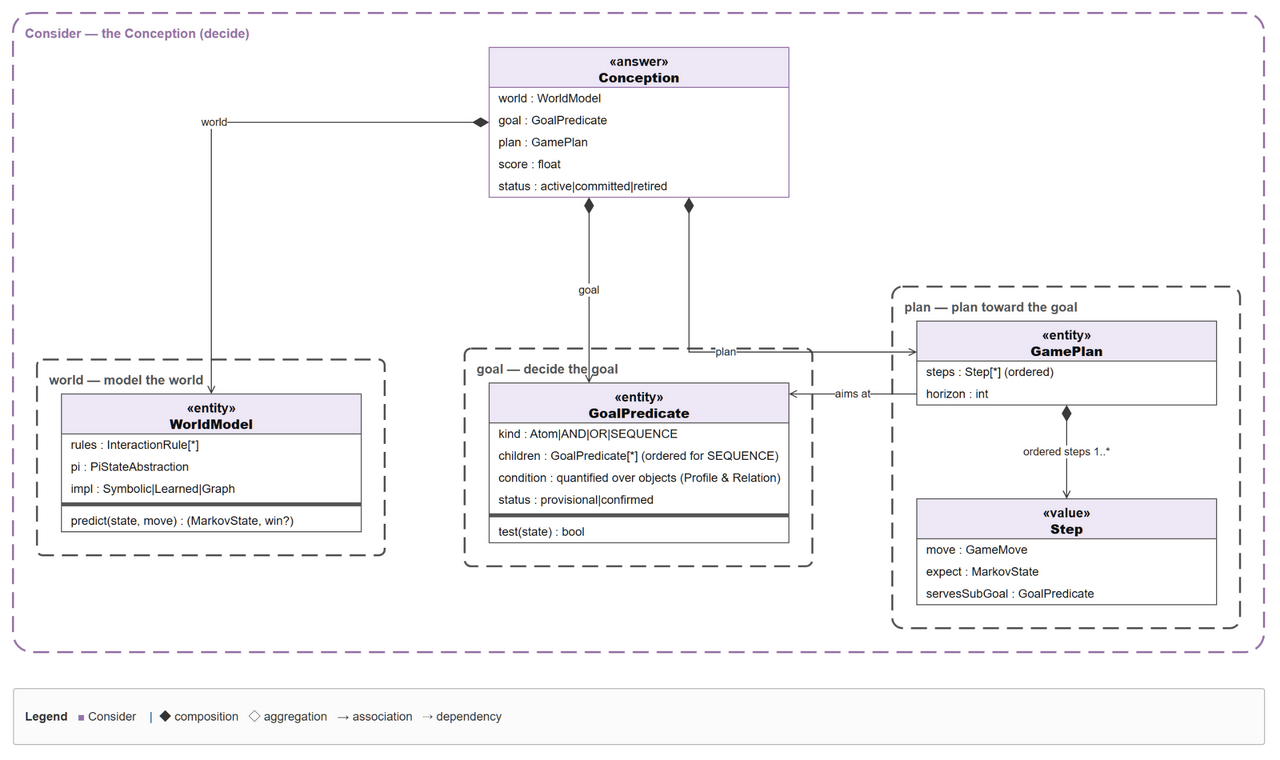

The diagram above was exported from draw.io. Its source (the exported page's mxGraphModel, read from the mxfile embedded in the PNG):
<mxGraphModel adaptiveColors="auto">
  <root>
    <mxCell id="0" />
    <mxCell id="1" parent="0" />
    <mxCell id="cluster_consider" value="Consider — the Conception (decide)" style="rounded=1;arcSize=3;fillColor=none;strokeColor=#9673A6;dashed=1;dashPattern=8 4;strokeWidth=2;verticalAlign=top;align=left;spacingLeft=10;spacingTop=6;fontStyle=1;fontColor=#9673A6;fontSize=13;html=1;" vertex="1" parent="1">
      <mxGeometry x="70" y="70" width="1252" height="640" as="geometry" />
    </mxCell>
    <mxCell id="cluster_world" value="world — model the world" style="rounded=1;arcSize=3;fillColor=none;strokeColor=#555555;dashed=1;dashPattern=8 4;strokeWidth=2;verticalAlign=top;align=left;spacingLeft=10;spacingTop=6;fontStyle=1;fontColor=#555555;fontSize=13;html=1;" vertex="1" parent="1">
      <mxGeometry x="94" y="417" width="348" height="196" as="geometry" />
    </mxCell>
    <mxCell id="cluster_goal" value="goal — decide the goal" style="rounded=1;arcSize=3;fillColor=none;strokeColor=#555555;dashed=1;dashPattern=8 4;strokeWidth=2;verticalAlign=top;align=left;spacingLeft=10;spacingTop=6;fontStyle=1;fontColor=#555555;fontSize=13;html=1;" vertex="1" parent="1">
      <mxGeometry x="522" y="406" width="348" height="218" as="geometry" />
    </mxCell>
    <mxCell id="cluster_plan" value="plan — plan toward the goal" style="rounded=1;arcSize=3;fillColor=none;strokeColor=#555555;dashed=1;dashPattern=8 4;strokeWidth=2;verticalAlign=top;align=left;spacingLeft=10;spacingTop=6;fontStyle=1;fontColor=#555555;fontSize=13;html=1;" vertex="1" parent="1">
      <mxGeometry x="950" y="344" width="348" height="342" as="geometry" />
    </mxCell>
    <mxCell id="n_Conception" value="«answer»&lt;br&gt;&lt;b&gt;Conception&lt;/b&gt;" style="swimlane;html=1;align=center;verticalAlign=top;childLayout=stackLayout;startSize=40;horizontal=1;horizontalStack=0;resizeParent=1;resizeParentMax=0;collapsible=0;swimlaneFillColor=#FFFFFF;fillColor=#EDE7F6;strokeColor=#9673A6;fontColor=#111111;fontSize=13;" vertex="1" parent="1">
      <mxGeometry x="546" y="104" width="300" height="150" as="geometry" />
    </mxCell>
    <mxCell id="n_Conception__a0" value="world : WorldModel" style="text;strokeColor=none;fillColor=none;align=left;verticalAlign=middle;spacingLeft=8;overflow=hidden;rotatable=0;html=1;fontSize=12;fontColor=#1A1A1A;" vertex="1" parent="n_Conception">
      <mxGeometry y="40" width="300" height="22" as="geometry" />
    </mxCell>
    <mxCell id="n_Conception__a1" value="goal : GoalPredicate" style="text;strokeColor=none;fillColor=none;align=left;verticalAlign=middle;spacingLeft=8;overflow=hidden;rotatable=0;html=1;fontSize=12;fontColor=#1A1A1A;" vertex="1" parent="n_Conception">
      <mxGeometry y="62" width="300" height="22" as="geometry" />
    </mxCell>
    <mxCell id="n_Conception__a2" value="plan : GamePlan" style="text;strokeColor=none;fillColor=none;align=left;verticalAlign=middle;spacingLeft=8;overflow=hidden;rotatable=0;html=1;fontSize=12;fontColor=#1A1A1A;" vertex="1" parent="n_Conception">
      <mxGeometry y="84" width="300" height="22" as="geometry" />
    </mxCell>
    <mxCell id="n_Conception__a3" value="score : float" style="text;strokeColor=none;fillColor=none;align=left;verticalAlign=middle;spacingLeft=8;overflow=hidden;rotatable=0;html=1;fontSize=12;fontColor=#1A1A1A;" vertex="1" parent="n_Conception">
      <mxGeometry y="106" width="300" height="22" as="geometry" />
    </mxCell>
    <mxCell id="n_Conception__a4" value="status : active|committed|retired" style="text;strokeColor=none;fillColor=none;align=left;verticalAlign=middle;spacingLeft=8;overflow=hidden;rotatable=0;html=1;fontSize=12;fontColor=#1A1A1A;" vertex="1" parent="n_Conception">
      <mxGeometry y="128" width="300" height="22" as="geometry" />
    </mxCell>
    <mxCell id="n_WorldModel" value="«entity»&lt;br&gt;&lt;b&gt;WorldModel&lt;/b&gt;" style="swimlane;html=1;align=center;verticalAlign=top;childLayout=stackLayout;startSize=40;horizontal=1;horizontalStack=0;resizeParent=1;resizeParentMax=0;collapsible=0;swimlaneFillColor=#FFFFFF;fillColor=#EDE7F6;strokeColor=#555555;fontColor=#111111;fontSize=13;" vertex="1" parent="1">
      <mxGeometry x="118" y="451" width="300" height="138" as="geometry" />
    </mxCell>
    <mxCell id="n_WorldModel__a0" value="rules : InteractionRule[*]" style="text;strokeColor=none;fillColor=none;align=left;verticalAlign=middle;spacingLeft=8;overflow=hidden;rotatable=0;html=1;fontSize=12;fontColor=#1A1A1A;" vertex="1" parent="n_WorldModel">
      <mxGeometry y="40" width="300" height="22" as="geometry" />
    </mxCell>
    <mxCell id="n_WorldModel__a1" value="pi : PiStateAbstraction" style="text;strokeColor=none;fillColor=none;align=left;verticalAlign=middle;spacingLeft=8;overflow=hidden;rotatable=0;html=1;fontSize=12;fontColor=#1A1A1A;" vertex="1" parent="n_WorldModel">
      <mxGeometry y="62" width="300" height="22" as="geometry" />
    </mxCell>
    <mxCell id="n_WorldModel__a2" value="impl : Symbolic|Learned|Graph" style="text;strokeColor=none;fillColor=none;align=left;verticalAlign=middle;spacingLeft=8;overflow=hidden;rotatable=0;html=1;fontSize=12;fontColor=#1A1A1A;" vertex="1" parent="n_WorldModel">
      <mxGeometry y="84" width="300" height="22" as="geometry" />
    </mxCell>
    <mxCell id="n_WorldModel__div" value="" style="line;strokeColor=#555555;html=1;" vertex="1" parent="n_WorldModel">
      <mxGeometry y="106" width="300" height="10" as="geometry" />
    </mxCell>
    <mxCell id="n_WorldModel__m0" value="predict(state, move) : (MarkovState, win?)" style="text;strokeColor=none;fillColor=none;align=left;verticalAlign=middle;spacingLeft=8;overflow=hidden;rotatable=0;html=1;fontSize=12;fontColor=#1A1A1A;" vertex="1" parent="n_WorldModel">
      <mxGeometry y="116" width="300" height="22" as="geometry" />
    </mxCell>
    <mxCell id="n_GoalPredicate" value="«entity»&lt;br&gt;&lt;b&gt;GoalPredicate&lt;/b&gt;" style="swimlane;html=1;align=center;verticalAlign=top;childLayout=stackLayout;startSize=40;horizontal=1;horizontalStack=0;resizeParent=1;resizeParentMax=0;collapsible=0;swimlaneFillColor=#FFFFFF;fillColor=#EDE7F6;strokeColor=#555555;fontColor=#111111;fontSize=13;" vertex="1" parent="1">
      <mxGeometry x="546" y="440" width="300" height="160" as="geometry" />
    </mxCell>
    <mxCell id="n_GoalPredicate__a0" value="kind : Atom|AND|OR|SEQUENCE" style="text;strokeColor=none;fillColor=none;align=left;verticalAlign=middle;spacingLeft=8;overflow=hidden;rotatable=0;html=1;fontSize=12;fontColor=#1A1A1A;" vertex="1" parent="n_GoalPredicate">
      <mxGeometry y="40" width="300" height="22" as="geometry" />
    </mxCell>
    <mxCell id="n_GoalPredicate__a1" value="children : GoalPredicate[*]  (ordered for SEQUENCE)" style="text;strokeColor=none;fillColor=none;align=left;verticalAlign=middle;spacingLeft=8;overflow=hidden;rotatable=0;html=1;fontSize=12;fontColor=#1A1A1A;" vertex="1" parent="n_GoalPredicate">
      <mxGeometry y="62" width="300" height="22" as="geometry" />
    </mxCell>
    <mxCell id="n_GoalPredicate__a2" value="condition : quantified over objects  (Profile &amp; Relation)" style="text;strokeColor=none;fillColor=none;align=left;verticalAlign=middle;spacingLeft=8;overflow=hidden;rotatable=0;html=1;fontSize=12;fontColor=#1A1A1A;" vertex="1" parent="n_GoalPredicate">
      <mxGeometry y="84" width="300" height="22" as="geometry" />
    </mxCell>
    <mxCell id="n_GoalPredicate__a3" value="status : provisional|confirmed" style="text;strokeColor=none;fillColor=none;align=left;verticalAlign=middle;spacingLeft=8;overflow=hidden;rotatable=0;html=1;fontSize=12;fontColor=#1A1A1A;" vertex="1" parent="n_GoalPredicate">
      <mxGeometry y="106" width="300" height="22" as="geometry" />
    </mxCell>
    <mxCell id="n_GoalPredicate__div" value="" style="line;strokeColor=#555555;html=1;" vertex="1" parent="n_GoalPredicate">
      <mxGeometry y="128" width="300" height="10" as="geometry" />
    </mxCell>
    <mxCell id="n_GoalPredicate__m0" value="test(state) : bool" style="text;strokeColor=none;fillColor=none;align=left;verticalAlign=middle;spacingLeft=8;overflow=hidden;rotatable=0;html=1;fontSize=12;fontColor=#1A1A1A;" vertex="1" parent="n_GoalPredicate">
      <mxGeometry y="138" width="300" height="22" as="geometry" />
    </mxCell>
    <mxCell id="n_GamePlan" value="«entity»&lt;br&gt;&lt;b&gt;GamePlan&lt;/b&gt;" style="swimlane;html=1;align=center;verticalAlign=top;childLayout=stackLayout;startSize=40;horizontal=1;horizontalStack=0;resizeParent=1;resizeParentMax=0;collapsible=0;swimlaneFillColor=#FFFFFF;fillColor=#EDE7F6;strokeColor=#555555;fontColor=#111111;fontSize=13;" vertex="1" parent="1">
      <mxGeometry x="974" y="378" width="300" height="84" as="geometry" />
    </mxCell>
    <mxCell id="n_GamePlan__a0" value="steps : Step[*]  (ordered)" style="text;strokeColor=none;fillColor=none;align=left;verticalAlign=middle;spacingLeft=8;overflow=hidden;rotatable=0;html=1;fontSize=12;fontColor=#1A1A1A;" vertex="1" parent="n_GamePlan">
      <mxGeometry y="40" width="300" height="22" as="geometry" />
    </mxCell>
    <mxCell id="n_GamePlan__a1" value="horizon : int" style="text;strokeColor=none;fillColor=none;align=left;verticalAlign=middle;spacingLeft=8;overflow=hidden;rotatable=0;html=1;fontSize=12;fontColor=#1A1A1A;" vertex="1" parent="n_GamePlan">
      <mxGeometry y="62" width="300" height="22" as="geometry" />
    </mxCell>
    <mxCell id="n_Step" value="«value»&lt;br&gt;&lt;b&gt;Step&lt;/b&gt;" style="swimlane;html=1;align=center;verticalAlign=top;childLayout=stackLayout;startSize=40;horizontal=1;horizontalStack=0;resizeParent=1;resizeParentMax=0;collapsible=0;swimlaneFillColor=#FFFFFF;fillColor=#EDE7F6;strokeColor=#555555;fontColor=#111111;fontSize=13;" vertex="1" parent="1">
      <mxGeometry x="974" y="556" width="300" height="106" as="geometry" />
    </mxCell>
    <mxCell id="n_Step__a0" value="move : GameMove" style="text;strokeColor=none;fillColor=none;align=left;verticalAlign=middle;spacingLeft=8;overflow=hidden;rotatable=0;html=1;fontSize=12;fontColor=#1A1A1A;" vertex="1" parent="n_Step">
      <mxGeometry y="40" width="300" height="22" as="geometry" />
    </mxCell>
    <mxCell id="n_Step__a1" value="expect : MarkovState" style="text;strokeColor=none;fillColor=none;align=left;verticalAlign=middle;spacingLeft=8;overflow=hidden;rotatable=0;html=1;fontSize=12;fontColor=#1A1A1A;" vertex="1" parent="n_Step">
      <mxGeometry y="62" width="300" height="22" as="geometry" />
    </mxCell>
    <mxCell id="n_Step__a2" value="servesSubGoal : GoalPredicate" style="text;strokeColor=none;fillColor=none;align=left;verticalAlign=middle;spacingLeft=8;overflow=hidden;rotatable=0;html=1;fontSize=12;fontColor=#1A1A1A;" vertex="1" parent="n_Step">
      <mxGeometry y="84" width="300" height="22" as="geometry" />
    </mxCell>
    <mxCell id="edge0" value="world" style="edgeStyle=orthogonalEdgeStyle;rounded=0;html=1;strokeColor=#3A3A3A;fontSize=11;fontColor=#222222;labelBackgroundColor=#FFFFFF;startArrow=diamondThin;startFill=1;startSize=14;endArrow=open;endFill=0;" edge="1" parent="1" source="n_Conception" target="n_WorldModel">
      <mxGeometry relative="1" as="geometry">
        <Array as="points">
          <mxPoint x="422" y="179" />
          <mxPoint x="268" y="179" />
          <mxPoint x="268" y="179" />
          <mxPoint x="268" y="179" />
          <mxPoint x="268" y="351" />
        </Array>
      </mxGeometry>
    </mxCell>
    <mxCell id="edge1" value="goal" style="edgeStyle=orthogonalEdgeStyle;rounded=0;html=1;strokeColor=#3A3A3A;fontSize=11;fontColor=#222222;labelBackgroundColor=#FFFFFF;startArrow=diamondThin;startFill=1;startSize=14;endArrow=open;endFill=0;" edge="1" parent="1" source="n_Conception" target="n_GoalPredicate">
      <mxGeometry relative="1" as="geometry">
        <Array as="points">
          <mxPoint x="646" y="309" />
          <mxPoint x="646" y="384" />
        </Array>
      </mxGeometry>
    </mxCell>
    <mxCell id="edge2" value="plan" style="edgeStyle=orthogonalEdgeStyle;rounded=0;html=1;strokeColor=#3A3A3A;fontSize=11;fontColor=#222222;labelBackgroundColor=#FFFFFF;startArrow=diamondThin;startFill=1;startSize=14;endArrow=open;endFill=0;" edge="1" parent="1" source="n_Conception" target="n_GamePlan">
      <mxGeometry relative="1" as="geometry">
        <Array as="points">
          <mxPoint x="746" y="321" />
          <mxPoint x="746" y="409" />
          <mxPoint x="746" y="409" />
          <mxPoint x="746" y="409" />
          <mxPoint x="868" y="409" />
        </Array>
      </mxGeometry>
    </mxCell>
    <mxCell id="edge3" value="ordered steps  1..*" style="edgeStyle=orthogonalEdgeStyle;rounded=0;html=1;strokeColor=#3A3A3A;fontSize=11;fontColor=#222222;labelBackgroundColor=#FFFFFF;startArrow=diamondThin;startFill=1;startSize=14;endArrow=open;endFill=0;" edge="1" parent="1" source="n_GamePlan" target="n_Step">
      <mxGeometry relative="1" as="geometry">
        <Array as="points">
          <mxPoint x="1124" y="490" />
          <mxPoint x="1124" y="526" />
        </Array>
      </mxGeometry>
    </mxCell>
    <mxCell id="edge4" value="aims at" style="edgeStyle=orthogonalEdgeStyle;rounded=0;html=1;strokeColor=#3A3A3A;fontSize=11;fontColor=#222222;labelBackgroundColor=#FFFFFF;endArrow=open;" edge="1" parent="1" source="n_GamePlan" target="n_GoalPredicate">
      <mxGeometry relative="1" as="geometry">
        <Array as="points">
          <mxPoint x="932" y="451" />
          <mxPoint x="888" y="451" />
        </Array>
      </mxGeometry>
    </mxCell>
    <mxCell id="legend" value="&lt;b&gt;Legend&lt;/b&gt; &amp;nbsp; &lt;font color='#9673A6'&gt;&amp;#9632;&lt;/font&gt; Consider &amp;nbsp; &amp;nbsp;|&amp;nbsp; &amp;#9670; composition &amp;nbsp; &amp;#9671; aggregation &amp;nbsp; &amp;#8594; association &amp;nbsp; &amp;#8674; dependency" style="rounded=1;arcSize=4;whiteSpace=wrap;html=1;fillColor=#FBFBFB;strokeColor=#BBBBBB;align=left;verticalAlign=middle;spacingLeft=10;spacingRight=10;fontSize=12;fontColor=#333333;" vertex="1" parent="1">
      <mxGeometry x="70" y="746" width="1252" height="56" as="geometry" />
    </mxCell>
  </root>
</mxGraphModel>